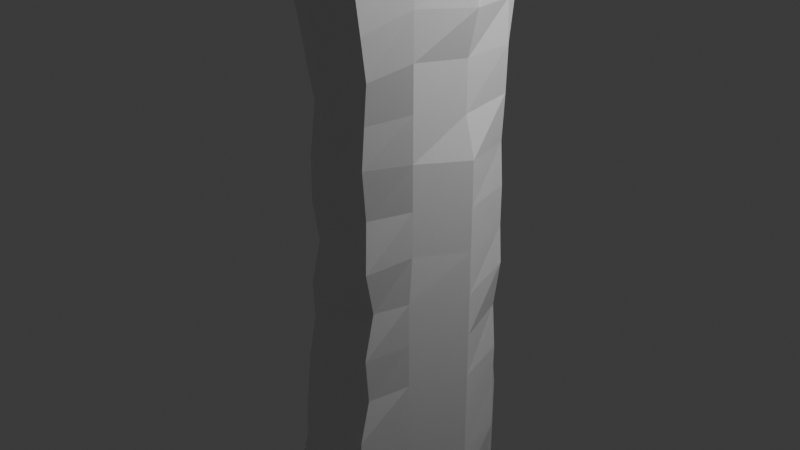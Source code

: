 # Source: caveroquita1.blend  (saved by Blender 4.0.36; exported with 4.5.12 LTS)
import bpy
from mathutils import Matrix  # noqa: F401  (used for matrix-valued properties, if any)

bpy.ops.wm.read_factory_settings(use_empty=True)
scene = bpy.context.scene
scene.name = 'Scene'

# ---- collections
col_collection = bpy.data.collections.new('Collection'); scene.collection.children.link(col_collection)

# ---- materials (node trees are filled in below, after node groups)
mat_material = bpy.data.materials.new('Material')
mat_material.alpha_threshold = 0.0
mat_material.use_transparent_shadow = False
mat_material.roughness = 0.5
mat_material.line_color = (0.0, 0.0, 0.0, 1.0)

# ---- material node trees
mat_material.use_nodes = True; mat_material.node_tree.nodes.clear()
_N = mat_material.node_tree.nodes; _L = mat_material.node_tree.links
n0 = _N.new('ShaderNodeOutputMaterial'); n0.name = 'Material Output'; n0.location = (300, 300)
n1 = _N.new('ShaderNodeBsdfPrincipled'); n1.name = 'Principled BSDF'; n1.location = (10, 300)
n1.inputs[3].default_value = 1.45
_L.new(n1.outputs[0], n0.inputs[0])
n0.is_active_output = True

# ---- world
world_world = bpy.data.worlds.new('World'); scene.world = world_world
world_world.use_nodes = True; world_world.node_tree.nodes.clear()
_N = world_world.node_tree.nodes; _L = world_world.node_tree.links
n0 = _N.new('ShaderNodeOutputWorld'); n0.name = 'World Output'; n0.location = (300, 300)
n1 = _N.new('ShaderNodeBackground'); n1.name = 'Background'; n1.location = (10, 300)
n1.inputs[0].default_value = (0.05088, 0.05088, 0.05088, 1.0)
_L.new(n1.outputs[0], n0.inputs[0])
n0.is_active_output = True
world_world.color = (0.05088, 0.05088, 0.05088)
world_world.use_sun_shadow = False
world_world.sun_shadow_jitter_overblur = 0.0

# ---- cameras
cam_camera = bpy.data.cameras.new('Camera')
cam_camera.clip_end = 100.0
cam_camera.ortho_scale = 7.314

# ---- lights
light_light = bpy.data.lights.new('Light', 'POINT')
light_light.transmission_factor = 0.0
light_light.use_soft_falloff = False
light_light.energy = 1000.0
light_light.shadow_soft_size = 0.1
light_light.shadow_maximum_resolution = 0.006
light_light.use_absolute_resolution = True

# ---- meshes
me_cube = bpy.data.meshes.new('Cube')
me_cube.from_pydata([(1.164, 1.434, 0.9785), (1.723, 1.209, -1.0), (0.9535, -1.402, 1.01), (1.228, -1.299, -1.0), (-1.0, 1.549, 0.9967), (-1.685, 1.229, -1.0), (-1.0, -1.429, 1.01), (-1.628, -1.09, -1.0), (0.5241, 0.4826, -0.01398), (-0.6403, -0.3401, 0.01052), (0.548, -0.4245, 0.0144), (-0.565, 0.347, 0.02779), (-0.7952, -0.515, 0.5263), (0.5134, 0.6449, 0.4983), (0.548, -0.5536, 0.5034), (-0.6656, 0.6748, 0.547), (-1.0, -0.7806, 0.75), (1.0, 0.7905, 0.7467), (1.0, -0.7806, 0.75), (-0.898, 0.8134, 0.7521), (0.5257, 0.464, 0.2339), (0.548, -0.4937, 0.2795), (-0.565, 0.3969, 0.2843), (-0.5248, -0.4081, 0.271), (0.5203, 0.6677, -0.5161), (0.548, -0.4937, -0.4705), (-0.565, 0.5465, -0.4722), (-0.5336, -0.5808, -0.4952), (-0.5336, -0.4411, -0.2229), (0.5239, 0.5341, -0.2633), (0.548, -0.4649, -0.2234), (-0.565, 0.4069, -0.2096), (0.7096, 0.8334, -0.7471), (0.7622, -0.6777, -0.7671), (-1.0, 0.7506, -0.7598), (-0.8375, -0.7633, -0.7622), (-0.7952, -0.4352, 0.3883), (0.5239, 0.5341, 0.3589), (0.548, -0.5336, 0.398), (-0.565, 0.5266, 0.4126), (0.4738, 0.4744, 0.1236), (0.548, -0.4071, 0.145), (-0.565, 0.3071, 0.1658), (-0.6403, -0.37, 0.1388), (-0.5336, -0.3913, -0.09605), (0.5238, 0.4953, -0.1376), (0.548, -0.4187, -0.1148), (-0.565, 0.367, -0.09255), (0.5239, 0.5341, -0.3897), (0.548, -0.4937, -0.3441), (-0.565, 0.4468, -0.336), (-0.5336, -0.501, -0.3591), (-0.7943, -0.6588, -0.6416), (0.5276, 0.6873, -0.6561), (0.548, -0.5602, -0.633), (-0.6777, 0.5888, -0.6192), (1.013, 0.7718, 0.6155), (1.0, -0.7706, 0.5986), (-0.8484, 0.7245, 0.6342), (-1.0, -0.6808, 0.6148), (-0.7952, -0.4652, 0.4475), (0.5151, 0.5814, 0.4358), (0.548, -0.5536, 0.4312), (-0.565, 0.5665, 0.4783), (0.5281, 0.496, 0.2902), (0.548, -0.5399, 0.3307), (-0.565, 0.4667, 0.3468), (-0.7952, -0.4053, 0.3193), (-0.6403, -0.37, 0.1817), (0.4623, 0.4517, 0.1777), (0.548, -0.4475, 0.2151), (-0.565, 0.347, 0.2153), (0.4651, 0.4489, 0.05489), (0.548, -0.3898, 0.07125), (-0.565, 0.347, 0.09029), (-0.6403, -0.3401, 0.07952), (-0.6403, -0.39, -0.04477), (0.518, 0.4337, -0.07356), (0.548, -0.4245, -0.03799), (-0.565, 0.2972, -0.02424), (0.5254, 0.4758, -0.2015), (0.548, -0.4591, -0.1653), (-0.565, 0.357, -0.1478), (-0.5336, -0.4112, -0.1611), (-0.5336, -0.491, -0.2991), (0.5239, 0.5341, -0.3265), (0.548, -0.4937, -0.2809), (-0.565, 0.4368, -0.2826), (0.5273, 0.6549, -0.4656), (0.548, -0.4937, -0.4073), (-0.565, 0.5166, -0.3895), (-0.5336, -0.5708, -0.4255), (-0.5336, -0.6307, -0.574), (0.5188, 0.6413, -0.5743), (0.548, -0.4937, -0.533), (-0.6639, 0.561, -0.5412), (0.5186, 0.7334, -0.7036), (0.548, -0.6184, -0.6927), (-0.8333, 0.6869, -0.707), (-0.8257, -0.7764, -0.6836), (-1.0, -0.9402, 0.875), (1.0, 0.8953, 0.8734), (1.0, -0.8903, 0.875), (-1.004, 0.9562, 0.8295), (-0.9756, -1.134, 0.9375), (0.9896, 1.057, 0.9125), (1.052, -1.021, 0.9302), (-1.002, 1.227, 0.9245), (1.0, 1.0, -0.875), (0.8746, -0.9443, -0.875), (-1.0, 0.8853, -0.8408), (-1.0, -0.9302, -0.8473), (1.242, 1.047, -0.9461), (1.014, -1.102, -0.9423), (-1.0, 1.007, -0.9172), (-1.0, -1.08, -0.9107), (-2.502, 0.02985, -1.0), (2.56, 0.2465, 1.026), (-2.474, -0.06936, 0.9728), (2.407, 0.01988, -1.0), (1.0, -7.435e-05, 0.0), (-0.8709, 0.009218, -0.00803), (1.194, -0.01204, 0.5025), (-1.0, 0.0199, 0.5114), (1.58, 0.0533, 0.7237), (-1.112, 0.0003002, 0.7409), (-1.0, -0.03495, 0.2484), (0.8957, 0.002141, 0.25), (-1.0, -0.01999, -0.513), (1.0, -7.435e-05, -0.5), (-0.9138, -0.0187, -0.2487), (1.0, -7.435e-05, -0.2472), (1.0, -7.435e-05, -0.75), (-1.045, 0.01876, -0.7651), (-1.0, 0.01492, 0.3766), (0.9481, 0.001028, 0.375), (1.0, -7.435e-05, 0.125), (-0.8709, -0.02569, 0.1251), (-0.8709, -0.01572, -0.1251), (1.0, -7.435e-05, -0.1236), (1.0, -7.435e-05, -0.3736), (-1.0, -0.02996, -0.3768), (1.0, -7.435e-05, -0.625), (-1.0, -0.03496, -0.6527), (-1.0, 0.01491, 0.6165), (1.403, -0.06077, 0.6156), (-1.0, 0.01991, 0.4391), (1.0, -7.435e-05, 0.4375), (1.0, -7.435e-05, 0.3125), (-1.0, -3.653e-05, 0.3092), (0.8956, 0.004096, 0.1808), (-0.9466, -0.01194, 0.1803), (-0.8709, 0.009218, 0.05772), (1.0, -7.435e-05, 0.0625), (-0.8709, -0.04066, -0.06169), (1.0, -7.435e-05, -0.0618), (1.0, -7.435e-05, -0.1854), (-0.933, -0.02193, -0.1948), (1.0, -7.435e-05, -0.3104), (-0.9319, -0.02573, -0.3266), (-1.0, -0.02997, -0.4368), (1.0, -7.435e-05, -0.4368), (1.0, -7.435e-05, -0.5625), (-1.0, -0.02997, -0.5869), (-1.042, -0.01035, -0.7081), (1.0, -7.435e-05, -0.6875), (1.934, 0.09579, 0.8285), (-1.337, 0.04687, 0.8105), (2.151, 0.1389, 0.9003), (-1.688, 0.07705, 0.8891), (-1.46, 0.09392, -0.8691), (1.38, -0.02261, -0.8541), (1.811, -0.1348, -0.9795), (-2.14, 0.07297, -0.9619), (0.07606, 1.628, -1.0), (0.03803, -1.773, 1.018), (0.05705, -1.539, -1.0), (0.474, 1.65, 0.9995), (-0.1852, 0.4475, -0.02946), (0.01689, -0.4445, 0.01324), (-0.1031, 0.6495, 0.4703), (-0.001884, -0.5986, 0.506), (0.1205, 0.8849, 0.729), (0.08922, -0.8572, 0.7119), (0.02372, -0.473, 0.2649), (-0.1091, 0.4723, 0.2132), (0.01689, -0.5742, -0.4933), (-0.1031, 0.6146, -0.5379), (0.01689, -0.5043, -0.2307), (-0.1031, 0.5447, -0.2802), (-0.02513, 0.8583, -0.7619), (-0.148, -0.7554, -0.7505), (0.01689, -0.5293, 0.3915), (-0.1077, 0.5645, 0.3399), (-0.1057, 0.4472, 0.09364), (0.01689, -0.4595, 0.1399), (0.01689, -0.4794, -0.1055), (-0.1031, 0.5248, -0.1598), (-0.1031, 0.5647, -0.4066), (0.01689, -0.5343, -0.362), (-0.1031, 0.6445, -0.6726), (0.01689, -0.6191, -0.6232), (-0.07255, -0.6775, 0.6151), (0.004297, 0.8027, 0.6293), (0.01689, -0.5442, 0.4524), (-0.1031, 0.6245, 0.4061), (-0.08628, 0.5274, 0.2951), (0.01689, -0.5143, 0.3257), (-0.112, 0.4403, 0.1453), (0.01689, -0.4595, 0.1926), (0.01689, -0.4445, 0.07899), (-0.1043, 0.4463, 0.02682), (0.01689, -0.4694, -0.04531), (-0.1262, 0.4739, -0.09479), (-0.1031, 0.5198, -0.2184), (0.01689, -0.4894, -0.1689), (-0.1031, 0.5597, -0.3483), (0.01689, -0.5293, -0.3004), (0.01689, -0.5692, -0.4268), (-0.1031, 0.5996, -0.4649), (-0.1031, 0.6295, -0.6036), (0.01689, -0.5991, -0.5639), (-0.07283, -0.6893, -0.6781), (-0.07322, 0.7297, -0.7017), (0.1053, 1.007, 0.8343), (-0.04407, -0.9705, 0.8523), (0.04927, 1.235, 0.9014), (0.0, -1.025, 0.9375), (-0.1341, -0.971, -0.845), (-0.1289, 1.002, -0.8669), (-0.07255, 1.137, -0.949), (-0.07434, -1.193, -0.9264), (0.0, -7.435e-05, -1.0), (-0.1619, 0.02856, 0.988), (-2.331, -0.5699, -1.0), (2.384, -0.867, 1.018), (0.8444, -0.3068, 0.005246), (1.0, -0.2606, 0.4902), (1.232, -0.3607, 0.7368), (0.8585, -0.299, 0.25), (0.7946, -0.3128, -0.5), (0.8302, -0.3076, -0.2418), (1.0, -0.4402, -0.7565), (0.8294, -0.2968, 0.3818), (0.7965, -0.3156, 0.1198), (0.7904, -0.31, -0.1183), (0.8067, -0.3079, -0.3664), (0.8577, -0.3715, -0.6219), (1.0, -0.3504, 0.6148), (0.8595, -0.2651, 0.4443), (0.8329, -0.3013, 0.3062), (0.8277, -0.3118, 0.1858), (0.8359, -0.3113, 0.06076), (0.884, -0.2994, -0.04773), (0.8316, -0.3095, -0.1836), (0.841, -0.3121, -0.314), (0.817, -0.3104, -0.435), (0.805, -0.3153, -0.568), (1.0, -0.4103, -0.6973), (1.38, -0.3979, 0.8577), (1.554, -0.402, 0.9189), (1.0, -0.5599, -0.8425), (1.429, -0.8573, -0.9725), (-2.132, -0.8554, 0.9929), (2.141, -0.7694, -1.0), (-1.0, -0.1708, -0.00488), (-1.0, -0.2906, 0.5138), (-1.056, -0.3901, 0.7454), (-1.0, -0.2631, 0.2492), (-1.0, -0.3155, -0.5146), (-1.0, -0.2457, -0.2448), (-1.132, -0.3637, -0.7546), (-1.0, -0.2531, 0.3774), (-1.0, -0.2033, 0.1258), (-1.0, -0.2182, -0.1203), (-1.0, -0.2806, -0.3785), (-1.0, -0.3679, -0.6518), (-1.0, -0.3329, 0.6156), (-1.0, -0.2656, 0.4383), (-1.0, -0.2457, 0.3092), (-1.0, -0.1933, 0.1704), (-1.0, -0.1708, 0.0625), (-1.0, -0.2207, -0.05936), (-1.0, -0.2357, -0.183), (-1.0, -0.2756, -0.3202), (-1.0, -0.3155, -0.4417), (-1.0, -0.3454, -0.591), (-1.0, -0.3828, -0.7046), (-1.102, -0.4523, 0.8553), (-1.343, -0.5189, 0.9031), (-1.351, -0.3899, -0.8617), (-1.905, -0.389, -0.9458), (0.0, -0.5, -1.0), (-0.06195, -0.8722, 1.003), (-2.208, 0.9525, 0.9863), (2.331, 0.7892, -1.0), (-0.7875, 0.1833, -0.003071), (-1.0, 0.3304, 0.5089), (-1.06, 0.3965, 0.7454), (-0.8583, 0.1893, 0.2497), (-1.0, 0.2755, -0.5114), (-0.8583, 0.2018, -0.2442), (-1.0, 0.3728, -0.7598), (-0.8583, 0.2791, 0.3779), (-0.7875, 0.1459, 0.1325), (-0.7875, 0.1808, -0.1218), (-0.8583, 0.2167, -0.3731), (-1.0, 0.298, -0.6535), (-1.0, 0.3628, 0.6173), (-1.0, 0.3055, 0.4399), (-0.8583, 0.2417, 0.3114), (-0.7875, 0.1758, 0.1804), (-0.7875, 0.1833, 0.06106), (-0.7875, 0.1334, -0.05592), (-0.8583, 0.1719, -0.1824), (-0.8583, 0.2118, -0.318), (-1.0, 0.2556, -0.4319), (-1.0, 0.2855, -0.5828), (-1.0, 0.3129, -0.7062), (-1.168, 0.5267, 0.8221), (-1.116, 0.7055, 0.8956), (-1.406, 0.3944, -0.859), (-1.981, 0.5196, -0.9143), (-2.35, 0.6596, -1.0), (2.242, 0.97, 1.002), (0.7445, 0.2775, 0.004286), (0.8261, 0.2911, 0.5106), (1.232, 0.4249, 0.7352), (0.7445, 0.2775, 0.2543), (0.7445, 0.2975, -0.499), (0.7445, 0.2975, -0.2462), (1.0, 0.4301, -0.7533), (0.7445, 0.2775, 0.3793), (0.7445, 0.2775, 0.1293), (0.7445, 0.2975, -0.1226), (0.7445, 0.2975, -0.3726), (1.0, 0.3503, -0.6315), (1.0, 0.3902, 0.6181), (0.7445, 0.2775, 0.4418), (0.7445, 0.2775, 0.3168), (0.7445, 0.2775, 0.1918), (0.7445, 0.2775, 0.06679), (0.7445, 0.2975, -0.06076), (0.7445, 0.2975, -0.1844), (0.7445, 0.2975, -0.3094), (0.7445, 0.2975, -0.4358), (0.7445, 0.2975, -0.5615), (1.0, 0.4002, -0.6908), (1.528, 0.503, 0.8569), (1.805, 0.5582, 0.9185), (1.243, 0.5684, -0.8343), (1.676, 0.5385, -0.9574), (0.156, 0.8392, 0.9937), (0.0, 0.5, -1.0)], [], [(293, 263, 6, 175), (227, 175, 6, 104), (320, 294, 4, 107), (292, 264, 3, 176), (260, 235, 2, 106), (226, 177, 0, 105), (213, 178, 8, 77), (253, 236, 10, 78), (313, 296, 11, 79), (212, 179, 9, 76), (205, 180, 13, 61), (249, 237, 14, 62), (309, 297, 15, 63), (204, 181, 12, 60), (203, 182, 17, 56), (248, 238, 18, 57), (308, 298, 19, 58), (202, 183, 16, 59), (209, 184, 23, 68), (311, 299, 22, 71), (251, 239, 21, 70), (208, 185, 20, 69), (221, 186, 27, 92), (317, 300, 26, 95), (257, 240, 25, 94), (220, 187, 24, 93), (217, 188, 28, 84), (315, 301, 31, 87), (255, 241, 30, 86), (216, 189, 29, 85), (229, 190, 32, 108), (261, 242, 33, 109), (321, 302, 34, 110), (228, 191, 35, 111), (207, 192, 36, 67), (310, 303, 39, 66), (250, 243, 38, 65), (206, 193, 37, 64), (211, 194, 40, 72), (252, 244, 41, 73), (312, 304, 42, 74), (210, 195, 43, 75), (215, 196, 44, 83), (314, 305, 47, 82), (254, 245, 46, 81), (214, 197, 45, 80), (219, 198, 48, 88), (256, 246, 49, 89), (316, 306, 50, 90), (218, 199, 51, 91), (223, 200, 53, 96), (258, 247, 54, 97), (318, 307, 55, 98), (222, 201, 52, 99), (181, 202, 59, 12), (297, 308, 58, 15), (237, 248, 57, 14), (180, 203, 56, 13), (192, 204, 60, 36), (303, 309, 63, 39), (243, 249, 62, 38), (193, 205, 61, 37), (185, 206, 64, 20), (239, 250, 65, 21), (299, 310, 66, 22), (184, 207, 67, 23), (194, 208, 69, 40), (244, 251, 70, 41), (304, 311, 71, 42), (195, 209, 68, 43), (179, 210, 75, 9), (296, 312, 74, 11), (236, 252, 73, 10), (178, 211, 72, 8), (196, 212, 76, 44), (305, 313, 79, 47), (245, 253, 78, 46), (197, 213, 77, 45), (189, 214, 80, 29), (241, 254, 81, 30), (301, 314, 82, 31), (188, 215, 83, 28), (198, 216, 85, 48), (246, 255, 86, 49), (306, 315, 87, 50), (199, 217, 84, 51), (186, 218, 91, 27), (300, 316, 90, 26), (240, 256, 89, 25), (187, 219, 88, 24), (200, 220, 93, 53), (247, 257, 94, 54), (307, 317, 95, 55), (201, 221, 92, 52), (191, 222, 99, 35), (302, 318, 98, 34), (242, 258, 97, 33), (190, 223, 96, 32), (182, 224, 101, 17), (238, 259, 102, 18), (298, 319, 103, 19), (183, 225, 100, 16), (224, 226, 105, 101), (259, 260, 106, 102), (319, 320, 107, 103), (225, 227, 104, 100), (231, 228, 111, 115), (322, 321, 110, 114), (262, 261, 109, 113), (230, 229, 108, 112), (174, 230, 112, 1), (264, 262, 113, 3), (323, 322, 114, 5), (176, 231, 115, 7), (234, 291, 173, 116), (295, 351, 172, 119), (351, 350, 171, 172), (291, 290, 170, 173), (288, 289, 169, 167), (348, 349, 168, 166), (267, 288, 167, 125), (327, 348, 166, 124), (331, 347, 165, 132), (271, 287, 164, 133), (276, 286, 163, 143), (336, 346, 162, 142), (329, 345, 161, 129), (269, 285, 160, 128), (275, 284, 159, 141), (335, 344, 158, 140), (270, 283, 157, 130), (330, 343, 156, 131), (334, 342, 155, 139), (274, 282, 154, 138), (325, 341, 153, 120), (265, 281, 152, 121), (273, 280, 151, 137), (333, 340, 150, 136), (268, 279, 149, 126), (328, 339, 148, 127), (332, 338, 147, 135), (272, 278, 146, 134), (326, 337, 145, 122), (266, 277, 144, 123), (287, 276, 143, 164), (347, 336, 142, 165), (285, 275, 141, 160), (345, 335, 140, 161), (343, 334, 139, 156), (283, 274, 138, 157), (281, 273, 137, 152), (341, 333, 136, 153), (339, 332, 135, 148), (279, 272, 134, 149), (290, 271, 133, 170), (350, 331, 132, 171), (344, 330, 131, 158), (284, 270, 130, 159), (346, 329, 129, 162), (286, 269, 128, 163), (340, 328, 127, 150), (280, 268, 126, 151), (277, 267, 125, 144), (337, 327, 124, 145), (278, 266, 123, 146), (338, 326, 122, 147), (282, 265, 121, 154), (342, 325, 120, 155), (349, 324, 117, 168), (353, 295, 119, 232), (289, 263, 118, 169), (352, 294, 118, 233), (324, 352, 233, 117), (323, 353, 232, 116), (3, 113, 231, 176), (5, 114, 230, 174), (114, 110, 229, 230), (113, 109, 228, 231), (102, 106, 227, 225), (103, 107, 226, 224), (18, 102, 225, 183), (19, 103, 224, 182), (34, 98, 223, 190), (33, 97, 222, 191), (54, 94, 221, 201), (55, 95, 220, 200), (26, 90, 219, 187), (25, 89, 218, 186), (49, 86, 217, 199), (50, 87, 216, 198), (30, 81, 215, 188), (31, 82, 214, 189), (47, 79, 213, 197), (46, 78, 212, 196), (11, 74, 211, 178), (10, 73, 210, 179), (41, 70, 209, 195), (42, 71, 208, 194), (21, 65, 207, 184), (22, 66, 206, 185), (39, 63, 205, 193), (38, 62, 204, 192), (15, 58, 203, 180), (14, 57, 202, 181), (97, 54, 201, 222), (98, 55, 200, 223), (89, 49, 199, 218), (90, 50, 198, 219), (82, 47, 197, 214), (81, 46, 196, 215), (73, 41, 195, 210), (74, 42, 194, 211), (66, 39, 193, 206), (65, 38, 192, 207), (109, 33, 191, 228), (110, 34, 190, 229), (87, 31, 189, 216), (86, 30, 188, 217), (95, 26, 187, 220), (94, 25, 186, 221), (71, 22, 185, 208), (70, 21, 184, 209), (57, 18, 183, 202), (58, 19, 182, 203), (62, 14, 181, 204), (63, 15, 180, 205), (78, 10, 179, 212), (79, 11, 178, 213), (107, 4, 177, 226), (234, 292, 176, 7), (106, 2, 175, 227), (235, 293, 175, 2), (117, 233, 293, 235), (116, 232, 292, 234), (104, 6, 263, 289), (76, 9, 265, 282), (60, 12, 266, 278), (59, 16, 267, 277), (68, 23, 268, 280), (92, 27, 269, 286), (84, 28, 270, 284), (111, 35, 271, 290), (67, 36, 272, 279), (75, 43, 273, 281), (83, 44, 274, 283), (91, 51, 275, 285), (99, 52, 276, 287), (12, 59, 277, 266), (36, 60, 278, 272), (23, 67, 279, 268), (43, 68, 280, 273), (9, 75, 281, 265), (44, 76, 282, 274), (28, 83, 283, 270), (51, 84, 284, 275), (27, 91, 285, 269), (52, 92, 286, 276), (35, 99, 287, 271), (16, 100, 288, 267), (100, 104, 289, 288), (115, 111, 290, 291), (7, 115, 291, 234), (119, 172, 262, 264), (172, 171, 261, 262), (166, 168, 260, 259), (124, 166, 259, 238), (132, 165, 258, 242), (142, 162, 257, 247), (129, 161, 256, 240), (140, 158, 255, 246), (131, 156, 254, 241), (139, 155, 253, 245), (120, 153, 252, 236), (136, 150, 251, 244), (127, 148, 250, 239), (135, 147, 249, 243), (122, 145, 248, 237), (165, 142, 247, 258), (161, 140, 246, 256), (156, 139, 245, 254), (153, 136, 244, 252), (148, 135, 243, 250), (171, 132, 242, 261), (158, 131, 241, 255), (162, 129, 240, 257), (150, 127, 239, 251), (145, 124, 238, 248), (147, 122, 237, 249), (155, 120, 236, 253), (168, 117, 235, 260), (232, 119, 264, 292), (233, 118, 263, 293), (5, 174, 353, 323), (0, 177, 352, 324), (177, 4, 294, 352), (174, 1, 295, 353), (105, 0, 324, 349), (77, 8, 325, 342), (61, 13, 326, 338), (56, 17, 327, 337), (69, 20, 328, 340), (93, 24, 329, 346), (85, 29, 330, 344), (108, 32, 331, 350), (64, 37, 332, 339), (72, 40, 333, 341), (80, 45, 334, 343), (88, 48, 335, 345), (96, 53, 336, 347), (13, 56, 337, 326), (37, 61, 338, 332), (20, 64, 339, 328), (40, 69, 340, 333), (8, 72, 341, 325), (45, 77, 342, 334), (29, 80, 343, 330), (48, 85, 344, 335), (24, 88, 345, 329), (53, 93, 346, 336), (32, 96, 347, 331), (17, 101, 348, 327), (101, 105, 349, 348), (112, 108, 350, 351), (1, 112, 351, 295), (116, 173, 322, 323), (173, 170, 321, 322), (167, 169, 320, 319), (125, 167, 319, 298), (133, 164, 318, 302), (143, 163, 317, 307), (128, 160, 316, 300), (141, 159, 315, 306), (130, 157, 314, 301), (138, 154, 313, 305), (121, 152, 312, 296), (137, 151, 311, 304), (126, 149, 310, 299), (134, 146, 309, 303), (123, 144, 308, 297), (164, 143, 307, 318), (160, 141, 306, 316), (157, 138, 305, 314), (152, 137, 304, 312), (149, 134, 303, 310), (170, 133, 302, 321), (159, 130, 301, 315), (163, 128, 300, 317), (151, 126, 299, 311), (144, 125, 298, 308), (146, 123, 297, 309), (154, 121, 296, 313), (169, 118, 294, 320)])
_uv = me_cube.uv_layers.new(name='UVMap')
_uv.uv.foreach_set('vector', [0.75, 0.6875, 0.875, 0.6875, 0.875, 0.75, 0.75, 0.75, 0.6172, 0.875, 0.625, 0.875, 0.625, 1.0, 0.6172, 1.0, 0.6172, 0.1875, 0.625, 0.1875, 0.625, 0.25, 0.6172, 0.25, 0.25, 0.6875, 0.375, 0.6875, 0.375, 0.75, 0.25, 0.75, 0.6172, 0.6875, 0.625, 0.6875, 0.625, 0.75, 0.6172, 0.75, 0.6172, 0.375, 0.625, 0.375, 0.625, 0.5, 0.6172, 0.5, 0.4923, 0.375, 0.5, 0.375, 0.5, 0.5, 0.4923, 0.5197, 0.4923, 0.6875, 0.5, 0.6875, 0.5, 0.75, 0.4923, 0.75, 0.4923, 0.1875, 0.5, 0.1875, 0.5, 0.25, 0.4923, 0.25, 0.4923, 0.875, 0.5, 0.875, 0.5, 1.0, 0.4923, 1.0, 0.5547, 0.375, 0.5625, 0.375, 0.5625, 0.5, 0.5547, 0.5, 0.5547, 0.6875, 0.5625, 0.6875, 0.5625, 0.75, 0.5547, 0.75, 0.5547, 0.1875, 0.5625, 0.1875, 0.5625, 0.25, 0.5547, 0.25, 0.5547, 0.875, 0.5625, 0.875, 0.5625, 1.0, 0.5547, 1.0, 0.5785, 0.375, 0.5938, 0.375, 0.5938, 0.5, 0.5785, 0.5, 0.5785, 0.6875, 0.5938, 0.6875, 0.5938, 0.75, 0.5785, 0.75, 0.5785, 0.1875, 0.5938, 0.1875, 0.5938, 0.25, 0.5785, 0.25, 0.5785, 0.875, 0.5938, 0.875, 0.5938, 1.0, 0.5785, 1.0, 0.5234, 0.875, 0.5312, 0.875, 0.5312, 1.0, 0.5234, 1.0, 0.5234, 0.1875, 0.5312, 0.1875, 0.5312, 0.25, 0.5234, 0.25, 0.5234, 0.6875, 0.5312, 0.6875, 0.5312, 0.75, 0.5234, 0.75, 0.5234, 0.375, 0.5312, 0.375, 0.5312, 0.5, 0.5234, 0.5, 0.4297, 0.875, 0.4375, 0.875, 0.4375, 1.0, 0.4297, 1.0, 0.4297, 0.1875, 0.4375, 0.1875, 0.4375, 0.25, 0.4297, 0.25, 0.4297, 0.6875, 0.4375, 0.6875, 0.4375, 0.75, 0.4297, 0.75, 0.4297, 0.375, 0.4375, 0.375, 0.4375, 0.5, 0.4297, 0.5, 0.4612, 0.875, 0.4691, 0.875, 0.4691, 1.0, 0.4612, 1.0, 0.4612, 0.1875, 0.4691, 0.1875, 0.4691, 0.25, 0.4612, 0.25, 0.4612, 0.6875, 0.4691, 0.6875, 0.4691, 0.75, 0.4612, 0.75, 0.4612, 0.375, 0.4691, 0.375, 0.4691, 0.5, 0.4612, 0.5, 0.3906, 0.375, 0.4063, 0.375, 0.4062, 0.5, 0.3906, 0.5, 0.3906, 0.6875, 0.4062, 0.6875, 0.4062, 0.75, 0.3906, 0.75, 0.3906, 0.1875, 0.4062, 0.1875, 0.4062, 0.25, 0.3906, 0.25, 0.3906, 0.875, 0.4062, 0.875, 0.4062, 1.0, 0.3906, 1.0, 0.5391, 0.875, 0.5469, 0.875, 0.5469, 1.0, 0.5391, 1.0, 0.5391, 0.1875, 0.5469, 0.1875, 0.5469, 0.25, 0.5391, 0.25, 0.5391, 0.6875, 0.5469, 0.6875, 0.5469, 0.75, 0.5391, 0.75, 0.5391, 0.375, 0.5469, 0.375, 0.5469, 0.5, 0.5391, 0.5, 0.5078, 0.375, 0.5156, 0.375, 0.5156, 0.5, 0.5078, 0.5, 0.5078, 0.6875, 0.5156, 0.6875, 0.5156, 0.75, 0.5078, 0.75, 0.5078, 0.1875, 0.5156, 0.1875, 0.5156, 0.25, 0.5078, 0.25, 0.5078, 0.875, 0.5156, 0.875, 0.5156, 1.0, 0.5078, 1.0, 0.4768, 0.875, 0.4846, 0.875, 0.4846, 1.0, 0.4768, 1.0, 0.4768, 0.1875, 0.4846, 0.1875, 0.4846, 0.25, 0.4768, 0.25, 0.4768, 0.6875, 0.4846, 0.6875, 0.4846, 0.75, 0.4768, 0.75, 0.4768, 0.375, 0.4846, 0.375, 0.4846, 0.5, 0.4768, 0.5, 0.4454, 0.375, 0.4533, 0.375, 0.4533, 0.5, 0.4454, 0.5, 0.4454, 0.6875, 0.4533, 0.6875, 0.4533, 0.75, 0.4454, 0.75, 0.4454, 0.1875, 0.4533, 0.1875, 0.4533, 0.25, 0.4454, 0.25, 0.4454, 0.875, 0.4533, 0.875, 0.4533, 1.0, 0.4454, 1.0, 0.4141, 0.375, 0.4219, 0.375, 0.4219, 0.5, 0.4141, 0.5, 0.4141, 0.6875, 0.4219, 0.6875, 0.4219, 0.75, 0.4141, 0.75, 0.4141, 0.1875, 0.4219, 0.1875, 0.4219, 0.25, 0.4141, 0.25, 0.4141, 0.875, 0.4219, 0.875, 0.4219, 1.0, 0.4141, 1.0, 0.5625, 0.875, 0.5785, 0.875, 0.5785, 1.0, 0.5625, 1.0, 0.5625, 0.1875, 0.5785, 0.1875, 0.5785, 0.25, 0.5625, 0.25, 0.5625, 0.6875, 0.5785, 0.6875, 0.5785, 0.75, 0.5625, 0.75, 0.5625, 0.375, 0.5785, 0.375, 0.5785, 0.5, 0.5625, 0.5, 0.5469, 0.875, 0.5547, 0.875, 0.5547, 1.0, 0.5469, 1.0, 0.5469, 0.1875, 0.5547, 0.1875, 0.5547, 0.25, 0.5469, 0.25, 0.5469, 0.6875, 0.5547, 0.6875, 0.5547, 0.75, 0.5469, 0.75, 0.5469, 0.375, 0.5547, 0.375, 0.5547, 0.5, 0.5469, 0.5, 0.5312, 0.375, 0.5391, 0.375, 0.5391, 0.5, 0.5312, 0.5, 0.5312, 0.6875, 0.5391, 0.6875, 0.5391, 0.75, 0.5312, 0.75, 0.5312, 0.1875, 0.5391, 0.1875, 0.5391, 0.25, 0.5312, 0.25, 0.5312, 0.875, 0.5391, 0.875, 0.5391, 1.0, 0.5312, 1.0, 0.5156, 0.375, 0.5234, 0.375, 0.5234, 0.5, 0.5156, 0.5, 0.5156, 0.6875, 0.5234, 0.6875, 0.5234, 0.75, 0.5156, 0.75, 0.5156, 0.1875, 0.5234, 0.1875, 0.5234, 0.25, 0.5156, 0.25, 0.5156, 0.875, 0.5234, 0.875, 0.5234, 1.0, 0.5156, 1.0, 0.5, 0.875, 0.5078, 0.875, 0.5078, 1.0, 0.5, 1.0, 0.5, 0.1875, 0.5078, 0.1875, 0.5078, 0.25, 0.5, 0.25, 0.5, 0.6875, 0.5078, 0.6875, 0.5078, 0.75, 0.5, 0.75, 0.5, 0.375, 0.5078, 0.375, 0.5078, 0.5, 0.5, 0.5, 0.4846, 0.875, 0.4923, 0.875, 0.4923, 1.0, 0.4846, 1.0, 0.4846, 0.1875, 0.4923, 0.1875, 0.4923, 0.25, 0.4846, 0.25, 0.4846, 0.6875, 0.4923, 0.6875, 0.4923, 0.75, 0.4846, 0.75, 0.4846, 0.375, 0.4923, 0.375, 0.4923, 0.5197, 0.4846, 0.5, 0.4691, 0.375, 0.4768, 0.375, 0.4768, 0.5, 0.4691, 0.5, 0.4691, 0.6875, 0.4768, 0.6875, 0.4768, 0.75, 0.4691, 0.75, 0.4691, 0.1875, 0.4768, 0.1875, 0.4768, 0.25, 0.4691, 0.25, 0.4691, 0.875, 0.4768, 0.875, 0.4768, 1.0, 0.4691, 1.0, 0.4533, 0.375, 0.4612, 0.375, 0.4612, 0.5, 0.4533, 0.5, 0.4533, 0.6875, 0.4612, 0.6875, 0.4612, 0.75, 0.4533, 0.75, 0.4533, 0.1875, 0.4612, 0.1875, 0.4612, 0.25, 0.4533, 0.25, 0.4533, 0.875, 0.4612, 0.875, 0.4612, 1.0, 0.4533, 1.0, 0.4375, 0.875, 0.4454, 0.875, 0.4454, 1.0, 0.4375, 1.0, 0.4375, 0.1875, 0.4454, 0.1875, 0.4454, 0.25, 0.4375, 0.25, 0.4375, 0.6875, 0.4454, 0.6875, 0.4454, 0.75, 0.4375, 0.75, 0.4375, 0.375, 0.4454, 0.375, 0.4454, 0.5, 0.4375, 0.5, 0.4219, 0.375, 0.4297, 0.375, 0.4297, 0.5, 0.4219, 0.5, 0.4219, 0.6875, 0.4297, 0.6875, 0.4297, 0.75, 0.4219, 0.75, 0.4219, 0.1875, 0.4297, 0.1875, 0.4297, 0.25, 0.4219, 0.25, 0.4219, 0.875, 0.4297, 0.875, 0.4297, 1.0, 0.4219, 1.0, 0.4062, 0.875, 0.4141, 0.875, 0.4141, 1.0, 0.4062, 1.0, 0.4062, 0.1875, 0.4141, 0.1875, 0.4141, 0.25, 0.4062, 0.25, 0.4062, 0.6875, 0.4141, 0.6875, 0.4141, 0.75, 0.4062, 0.75, 0.4063, 0.375, 0.4141, 0.375, 0.4141, 0.5, 0.4062, 0.5, 0.5938, 0.375, 0.6094, 0.375, 0.6094, 0.5, 0.5938, 0.5, 0.5938, 0.6875, 0.6094, 0.6875, 0.6094, 0.75, 0.5938, 0.75, 0.5938, 0.1875, 0.6094, 0.1875, 0.6094, 0.25, 0.5938, 0.25, 0.5938, 0.875, 0.6094, 0.875, 0.6094, 1.0, 0.5938, 1.0, 0.6094, 0.375, 0.6172, 0.375, 0.6172, 0.5, 0.6094, 0.5, 0.6094, 0.6875, 0.6172, 0.6875, 0.6172, 0.75, 0.6094, 0.75, 0.6094, 0.1875, 0.6172, 0.1875, 0.6172, 0.25, 0.6094, 0.25, 0.6094, 0.875, 0.6172, 0.875, 0.6172, 1.0, 0.6094, 1.0, 0.3828, 0.875, 0.3906, 0.875, 0.3906, 1.0, 0.3828, 1.0, 0.3828, 0.1875, 0.3906, 0.1875, 0.3906, 0.25, 0.3828, 0.25, 0.3828, 0.6875, 0.3906, 0.6875, 0.3906, 0.75, 0.3828, 0.75, 0.3828, 0.375, 0.3906, 0.375, 0.3906, 0.5, 0.3828, 0.5, 0.375, 0.375, 0.3828, 0.375, 0.3828, 0.5, 0.375, 0.5, 0.375, 0.6875, 0.3828, 0.6875, 0.3828, 0.75, 0.375, 0.75, 0.375, 0.1875, 0.3828, 0.1875, 0.3828, 0.25, 0.375, 0.25, 0.375, 0.875, 0.3828, 0.875, 0.3828, 1.0, 0.375, 1.0, 0.375, 0.0625, 0.3828, 0.0625, 0.3828, 0.125, 0.375, 0.125, 0.375, 0.5625, 0.3828, 0.5625, 0.3828, 0.625, 0.375, 0.625, 0.3828, 0.5625, 0.3906, 0.5625, 0.3906, 0.625, 0.3828, 0.625, 0.3828, 0.0625, 0.3906, 0.0625, 0.3906, 0.125, 0.3828, 0.125, 0.6094, 0.0625, 0.6172, 0.0625, 0.6172, 0.125, 0.6094, 0.125, 0.6094, 0.5625, 0.6172, 0.5625, 0.6172, 0.625, 0.6094, 0.625, 0.5938, 0.0625, 0.6094, 0.0625, 0.6094, 0.125, 0.5938, 0.125, 0.5938, 0.5625, 0.6094, 0.5625, 0.6094, 0.625, 0.5938, 0.625, 0.4062, 0.5625, 0.4141, 0.5625, 0.4141, 0.625, 0.4062, 0.625, 0.4062, 0.0625, 0.4141, 0.0625, 0.4141, 0.125, 0.4062, 0.125, 0.4219, 0.0625, 0.4297, 0.0625, 0.4297, 0.125, 0.4219, 0.125, 0.4219, 0.5625, 0.4297, 0.5625, 0.4297, 0.625, 0.4219, 0.625, 0.4375, 0.5625, 0.4454, 0.5625, 0.4454, 0.625, 0.4375, 0.625, 0.4375, 0.0625, 0.4454, 0.0625, 0.4454, 0.125, 0.4375, 0.125, 0.4533, 0.0625, 0.4612, 0.0625, 0.4612, 0.125, 0.4533, 0.125, 0.4533, 0.5625, 0.4612, 0.5625, 0.4612, 0.625, 0.4533, 0.625, 0.4691, 0.0625, 0.4768, 0.0625, 0.4768, 0.125, 0.4691, 0.125, 0.4691, 0.5625, 0.4768, 0.5625, 0.4768, 0.625, 0.4691, 0.625, 0.4846, 0.5625, 0.4923, 0.5625, 0.4923, 0.625, 0.4846, 0.625, 0.4846, 0.0625, 0.4923, 0.0625, 0.4923, 0.125, 0.4846, 0.125, 0.5, 0.5625, 0.5078, 0.5625, 0.5078, 0.625, 0.5, 0.625, 0.5, 0.0625, 0.5078, 0.0625, 0.5078, 0.125, 0.5, 0.125, 0.5156, 0.0625, 0.5234, 0.0625, 0.5234, 0.125, 0.5156, 0.125, 0.5156, 0.5625, 0.5234, 0.5625, 0.5234, 0.625, 0.5156, 0.625, 0.5312, 0.0625, 0.5391, 0.0625, 0.5391, 0.125, 0.5312, 0.125, 0.5312, 0.5625, 0.5391, 0.5625, 0.5391, 0.625, 0.5312, 0.625, 0.5469, 0.5625, 0.5547, 0.5625, 0.5547, 0.625, 0.5469, 0.625, 0.5469, 0.0625, 0.5547, 0.0625, 0.5547, 0.125, 0.5469, 0.125, 0.5625, 0.5625, 0.5785, 0.5625, 0.5785, 0.625, 0.5625, 0.625, 0.5625, 0.0625, 0.5785, 0.0625, 0.5785, 0.125, 0.5625, 0.125, 0.4141, 0.0625, 0.4219, 0.0625, 0.4219, 0.125, 0.4141, 0.125, 0.4141, 0.5625, 0.4219, 0.5625, 0.4219, 0.625, 0.4141, 0.625, 0.4454, 0.0625, 0.4533, 0.0625, 0.4533, 0.125, 0.4454, 0.125, 0.4454, 0.5625, 0.4533, 0.5625, 0.4533, 0.625, 0.4454, 0.625, 0.4768, 0.5625, 0.4846, 0.5625, 0.4846, 0.625, 0.4768, 0.625, 0.4768, 0.0625, 0.4846, 0.0625, 0.4846, 0.125, 0.4768, 0.125, 0.5078, 0.0625, 0.5156, 0.0625, 0.5156, 0.125, 0.5078, 0.125, 0.5078, 0.5625, 0.5156, 0.5625, 0.5156, 0.625, 0.5078, 0.625, 0.5391, 0.5625, 0.5469, 0.5625, 0.5469, 0.625, 0.5391, 0.625, 0.5391, 0.0625, 0.5469, 0.0625, 0.5469, 0.125, 0.5391, 0.125, 0.3906, 0.0625, 0.4062, 0.0625, 0.4062, 0.125, 0.3906, 0.125, 0.3906, 0.5625, 0.4062, 0.5625, 0.4062, 0.625, 0.3906, 0.625, 0.4612, 0.5625, 0.4691, 0.5625, 0.4691, 0.625, 0.4612, 0.625, 0.4612, 0.0625, 0.4691, 0.0625, 0.4691, 0.125, 0.4612, 0.125, 0.4297, 0.5625, 0.4375, 0.5625, 0.4375, 0.625, 0.4297, 0.625, 0.4297, 0.0625, 0.4375, 0.0625, 0.4375, 0.125, 0.4297, 0.125, 0.5234, 0.5625, 0.5312, 0.5625, 0.5312, 0.625, 0.5234, 0.625, 0.5234, 0.0625, 0.5312, 0.0625, 0.5312, 0.125, 0.5234, 0.125, 0.5785, 0.0625, 0.5938, 0.0625, 0.5938, 0.125, 0.5785, 0.125, 0.5785, 0.5625, 0.5938, 0.5625, 0.5938, 0.625, 0.5785, 0.625, 0.5547, 0.0625, 0.5625, 0.0625, 0.5625, 0.125, 0.5547, 0.125, 0.5547, 0.5625, 0.5625, 0.5625, 0.5625, 0.625, 0.5547, 0.625, 0.4923, 0.0625, 0.5, 0.0625, 0.5, 0.125, 0.4923, 0.125, 0.4923, 0.5625, 0.5, 0.5625, 0.5, 0.625, 0.4923, 0.625, 0.6172, 0.5625, 0.625, 0.5625, 0.625, 0.625, 0.6172, 0.625, 0.25, 0.5625, 0.375, 0.5625, 0.375, 0.625, 0.25, 0.625, 0.6172, 0.0625, 0.625, 0.06249, 0.625, 0.125, 0.6172, 0.125, 0.75, 0.5625, 0.875, 0.5625, 0.875, 0.625, 0.75, 0.625, 0.625, 0.5625, 0.75, 0.5625, 0.75, 0.625, 0.625, 0.625, 0.125, 0.5625, 0.25, 0.5625, 0.25, 0.625, 0.125, 0.625, 0.375, 0.75, 0.3828, 0.75, 0.3828, 0.875, 0.375, 0.875, 0.375, 0.25, 0.3828, 0.25, 0.3828, 0.375, 0.375, 0.375, 0.3828, 0.25, 0.3906, 0.25, 0.3906, 0.375, 0.3828, 0.375, 0.3828, 0.75, 0.3906, 0.75, 0.3906, 0.875, 0.3828, 0.875, 0.6094, 0.75, 0.6172, 0.75, 0.6172, 0.875, 0.6094, 0.875, 0.6094, 0.25, 0.6172, 0.25, 0.6172, 0.375, 0.6094, 0.375, 0.5938, 0.75, 0.6094, 0.75, 0.6094, 0.875, 0.5938, 0.875, 0.5938, 0.25, 0.6094, 0.25, 0.6094, 0.375, 0.5938, 0.375, 0.4062, 0.25, 0.4141, 0.25, 0.4141, 0.375, 0.4063, 0.375, 0.4062, 0.75, 0.4141, 0.75, 0.4141, 0.875, 0.4062, 0.875, 0.4219, 0.75, 0.4297, 0.75, 0.4297, 0.875, 0.4219, 0.875, 0.4219, 0.25, 0.4297, 0.25, 0.4297, 0.375, 0.4219, 0.375, 0.4375, 0.25, 0.4454, 0.25, 0.4454, 0.375, 0.4375, 0.375, 0.4375, 0.75, 0.4454, 0.75, 0.4454, 0.875, 0.4375, 0.875, 0.4533, 0.75, 0.4612, 0.75, 0.4612, 0.875, 0.4533, 0.875, 0.4533, 0.25, 0.4612, 0.25, 0.4612, 0.375, 0.4533, 0.375, 0.4691, 0.75, 0.4768, 0.75, 0.4768, 0.875, 0.4691, 0.875, 0.4691, 0.25, 0.4768, 0.25, 0.4768, 0.375, 0.4691, 0.375, 0.4846, 0.25, 0.4923, 0.25, 0.4923, 0.375, 0.4846, 0.375, 0.4846, 0.75, 0.4923, 0.75, 0.4923, 0.875, 0.4846, 0.875, 0.5, 0.25, 0.5078, 0.25, 0.5078, 0.375, 0.5, 0.375, 0.5, 0.75, 0.5078, 0.75, 0.5078, 0.875, 0.5, 0.875, 0.5156, 0.75, 0.5234, 0.75, 0.5234, 0.875, 0.5156, 0.875, 0.5156, 0.25, 0.5234, 0.25, 0.5234, 0.375, 0.5156, 0.375, 0.5312, 0.75, 0.5391, 0.75, 0.5391, 0.875, 0.5312, 0.875, 0.5312, 0.25, 0.5391, 0.25, 0.5391, 0.375, 0.5312, 0.375, 0.5469, 0.25, 0.5547, 0.25, 0.5547, 0.375, 0.5469, 0.375, 0.5469, 0.75, 0.5547, 0.75, 0.5547, 0.875, 0.5469, 0.875, 0.5625, 0.25, 0.5785, 0.25, 0.5785, 0.375, 0.5625, 0.375, 0.5625, 0.75, 0.5785, 0.75, 0.5785, 0.875, 0.5625, 0.875, 0.4141, 0.75, 0.4219, 0.75, 0.4219, 0.875, 0.4141, 0.875, 0.4141, 0.25, 0.4219, 0.25, 0.4219, 0.375, 0.4141, 0.375, 0.4454, 0.75, 0.4533, 0.75, 0.4533, 0.875, 0.4454, 0.875, 0.4454, 0.25, 0.4533, 0.25, 0.4533, 0.375, 0.4454, 0.375, 0.4768, 0.25, 0.4846, 0.25, 0.4846, 0.375, 0.4768, 0.375, 0.4768, 0.75, 0.4846, 0.75, 0.4846, 0.875, 0.4768, 0.875, 0.5078, 0.75, 0.5156, 0.75, 0.5156, 0.875, 0.5078, 0.875, 0.5078, 0.25, 0.5156, 0.25, 0.5156, 0.375, 0.5078, 0.375, 0.5391, 0.25, 0.5469, 0.25, 0.5469, 0.375, 0.5391, 0.375, 0.5391, 0.75, 0.5469, 0.75, 0.5469, 0.875, 0.5391, 0.875, 0.3906, 0.75, 0.4062, 0.75, 0.4062, 0.875, 0.3906, 0.875, 0.3906, 0.25, 0.4062, 0.25, 0.4063, 0.375, 0.3906, 0.375, 0.4612, 0.25, 0.4691, 0.25, 0.4691, 0.375, 0.4612, 0.375, 0.4612, 0.75, 0.4691, 0.75, 0.4691, 0.875, 0.4612, 0.875, 0.4297, 0.25, 0.4375, 0.25, 0.4375, 0.375, 0.4297, 0.375, 0.4297, 0.75, 0.4375, 0.75, 0.4375, 0.875, 0.4297, 0.875, 0.5234, 0.25, 0.5312, 0.25, 0.5312, 0.375, 0.5234, 0.375, 0.5234, 0.75, 0.5312, 0.75, 0.5312, 0.875, 0.5234, 0.875, 0.5785, 0.75, 0.5938, 0.75, 0.5938, 0.875, 0.5785, 0.875, 0.5785, 0.25, 0.5938, 0.25, 0.5938, 0.375, 0.5785, 0.375, 0.5547, 0.75, 0.5625, 0.75, 0.5625, 0.875, 0.5547, 0.875, 0.5547, 0.25, 0.5625, 0.25, 0.5625, 0.375, 0.5547, 0.375, 0.4923, 0.75, 0.5, 0.75, 0.5, 0.875, 0.4923, 0.875, 0.4923, 0.25, 0.5, 0.25, 0.5, 0.375, 0.4923, 0.375, 0.6172, 0.25, 0.625, 0.25, 0.625, 0.375, 0.6172, 0.375, 0.125, 0.6875, 0.25, 0.6875, 0.25, 0.75, 0.125, 0.75, 0.6172, 0.75, 0.625, 0.75, 0.625, 0.875, 0.6172, 0.875, 0.625, 0.6875, 0.75, 0.6875, 0.75, 0.75, 0.625, 0.75, 0.625, 0.625, 0.75, 0.625, 0.75, 0.6875, 0.625, 0.6875, 0.125, 0.625, 0.25, 0.625, 0.25, 0.6875, 0.125, 0.6875, 0.6172, 0.0, 0.625, 0.0, 0.625, 0.06249, 0.6172, 0.0625, 0.4923, 0.0, 0.5, 0.0, 0.5, 0.0625, 0.4923, 0.0625, 0.5547, 0.0, 0.5625, 0.0, 0.5625, 0.0625, 0.5547, 0.0625, 0.5785, 0.0, 0.5938, 0.0, 0.5938, 0.0625, 0.5785, 0.0625, 0.5234, 0.0, 0.5312, 0.0, 0.5312, 0.0625, 0.5234, 0.0625, 0.4297, 0.0, 0.4375, 0.0, 0.4375, 0.0625, 0.4297, 0.0625, 0.4612, 0.0, 0.4691, 0.0, 0.4691, 0.0625, 0.4612, 0.0625, 0.3906, 0.0, 0.4062, 0.0, 0.4062, 0.0625, 0.3906, 0.0625, 0.5391, 0.0, 0.5469, 0.0, 0.5469, 0.0625, 0.5391, 0.0625, 0.5078, 0.0, 0.5156, 0.0, 0.5156, 0.0625, 0.5078, 0.0625, 0.4768, 0.0, 0.4846, 0.0, 0.4846, 0.0625, 0.4768, 0.0625, 0.4454, 0.0, 0.4533, 0.0, 0.4533, 0.0625, 0.4454, 0.0625, 0.4141, 0.0, 0.4219, 0.0, 0.4219, 0.0625, 0.4141, 0.0625, 0.5625, 0.0, 0.5785, 0.0, 0.5785, 0.0625, 0.5625, 0.0625, 0.5469, 0.0, 0.5547, 0.0, 0.5547, 0.0625, 0.5469, 0.0625, 0.5312, 0.0, 0.5391, 0.0, 0.5391, 0.0625, 0.5312, 0.0625, 0.5156, 0.0, 0.5234, 0.0, 0.5234, 0.0625, 0.5156, 0.0625, 0.5, 0.0, 0.5078, 0.0, 0.5078, 0.0625, 0.5, 0.0625, 0.4846, 0.0, 0.4923, 0.0, 0.4923, 0.0625, 0.4846, 0.0625, 0.4691, 0.0, 0.4768, 0.0, 0.4768, 0.0625, 0.4691, 0.0625, 0.4533, 0.0, 0.4612, 0.0, 0.4612, 0.0625, 0.4533, 0.0625, 0.4375, 0.0, 0.4454, 0.0, 0.4454, 0.0625, 0.4375, 0.0625, 0.4219, 0.0, 0.4297, 0.0, 0.4297, 0.0625, 0.4219, 0.0625, 0.4062, 0.0, 0.4141, 0.0, 0.4141, 0.0625, 0.4062, 0.0625, 0.5938, 0.0, 0.6094, 0.0, 0.6094, 0.0625, 0.5938, 0.0625, 0.6094, 0.0, 0.6172, 0.0, 0.6172, 0.0625, 0.6094, 0.0625, 0.3828, 0.0, 0.3906, 0.0, 0.3906, 0.0625, 0.3828, 0.0625, 0.375, 0.0, 0.3828, 0.0, 0.3828, 0.0625, 0.375, 0.0625, 0.375, 0.625, 0.3828, 0.625, 0.3828, 0.6875, 0.375, 0.6875, 0.3828, 0.625, 0.3906, 0.625, 0.3906, 0.6875, 0.3828, 0.6875, 0.6094, 0.625, 0.6172, 0.625, 0.6172, 0.6875, 0.6094, 0.6875, 0.5938, 0.625, 0.6094, 0.625, 0.6094, 0.6875, 0.5938, 0.6875, 0.4062, 0.625, 0.4141, 0.625, 0.4141, 0.6875, 0.4062, 0.6875, 0.4219, 0.625, 0.4297, 0.625, 0.4297, 0.6875, 0.4219, 0.6875, 0.4375, 0.625, 0.4454, 0.625, 0.4454, 0.6875, 0.4375, 0.6875, 0.4533, 0.625, 0.4612, 0.625, 0.4612, 0.6875, 0.4533, 0.6875, 0.4691, 0.625, 0.4768, 0.625, 0.4768, 0.6875, 0.4691, 0.6875, 0.4846, 0.625, 0.4923, 0.625, 0.4923, 0.6875, 0.4846, 0.6875, 0.5, 0.625, 0.5078, 0.625, 0.5078, 0.6875, 0.5, 0.6875, 0.5156, 0.625, 0.5234, 0.625, 0.5234, 0.6875, 0.5156, 0.6875, 0.5312, 0.625, 0.5391, 0.625, 0.5391, 0.6875, 0.5312, 0.6875, 0.5469, 0.625, 0.5547, 0.625, 0.5547, 0.6875, 0.5469, 0.6875, 0.5625, 0.625, 0.5785, 0.625, 0.5785, 0.6875, 0.5625, 0.6875, 0.4141, 0.625, 0.4219, 0.625, 0.4219, 0.6875, 0.4141, 0.6875, 0.4454, 0.625, 0.4533, 0.625, 0.4533, 0.6875, 0.4454, 0.6875, 0.4768, 0.625, 0.4846, 0.625, 0.4846, 0.6875, 0.4768, 0.6875, 0.5078, 0.625, 0.5156, 0.625, 0.5156, 0.6875, 0.5078, 0.6875, 0.5391, 0.625, 0.5469, 0.625, 0.5469, 0.6875, 0.5391, 0.6875, 0.3906, 0.625, 0.4062, 0.625, 0.4062, 0.6875, 0.3906, 0.6875, 0.4612, 0.625, 0.4691, 0.625, 0.4691, 0.6875, 0.4612, 0.6875, 0.4297, 0.625, 0.4375, 0.625, 0.4375, 0.6875, 0.4297, 0.6875, 0.5234, 0.625, 0.5312, 0.625, 0.5312, 0.6875, 0.5234, 0.6875, 0.5785, 0.625, 0.5938, 0.625, 0.5938, 0.6875, 0.5785, 0.6875, 0.5547, 0.625, 0.5625, 0.625, 0.5625, 0.6875, 0.5547, 0.6875, 0.4923, 0.625, 0.5, 0.625, 0.5, 0.6875, 0.4923, 0.6875, 0.6172, 0.625, 0.625, 0.625, 0.625, 0.6875, 0.6172, 0.6875, 0.25, 0.625, 0.375, 0.625, 0.375, 0.6875, 0.25, 0.6875, 0.75, 0.625, 0.875, 0.625, 0.875, 0.6875, 0.75, 0.6875, 0.125, 0.5, 0.25, 0.5, 0.25, 0.5625, 0.125, 0.5625, 0.625, 0.5, 0.75, 0.5, 0.75, 0.5625, 0.625, 0.5625, 0.75, 0.5, 0.875, 0.5, 0.875, 0.5625, 0.75, 0.5625, 0.25, 0.5, 0.375, 0.5, 0.375, 0.5625, 0.25, 0.5625, 0.6172, 0.5, 0.625, 0.5, 0.625, 0.5625, 0.6172, 0.5625, 0.4923, 0.5197, 0.5, 0.5, 0.5, 0.5625, 0.4923, 0.5625, 0.5547, 0.5, 0.5625, 0.5, 0.5625, 0.5625, 0.5547, 0.5625, 0.5785, 0.5, 0.5938, 0.5, 0.5938, 0.5625, 0.5785, 0.5625, 0.5234, 0.5, 0.5312, 0.5, 0.5312, 0.5625, 0.5234, 0.5625, 0.4297, 0.5, 0.4375, 0.5, 0.4375, 0.5625, 0.4297, 0.5625, 0.4612, 0.5, 0.4691, 0.5, 0.4691, 0.5625, 0.4612, 0.5625, 0.3906, 0.5, 0.4062, 0.5, 0.4062, 0.5625, 0.3906, 0.5625, 0.5391, 0.5, 0.5469, 0.5, 0.5469, 0.5625, 0.5391, 0.5625, 0.5078, 0.5, 0.5156, 0.5, 0.5156, 0.5625, 0.5078, 0.5625, 0.4768, 0.5, 0.4846, 0.5, 0.4846, 0.5625, 0.4768, 0.5625, 0.4454, 0.5, 0.4533, 0.5, 0.4533, 0.5625, 0.4454, 0.5625, 0.4141, 0.5, 0.4219, 0.5, 0.4219, 0.5625, 0.4141, 0.5625, 0.5625, 0.5, 0.5785, 0.5, 0.5785, 0.5625, 0.5625, 0.5625, 0.5469, 0.5, 0.5547, 0.5, 0.5547, 0.5625, 0.5469, 0.5625, 0.5312, 0.5, 0.5391, 0.5, 0.5391, 0.5625, 0.5312, 0.5625, 0.5156, 0.5, 0.5234, 0.5, 0.5234, 0.5625, 0.5156, 0.5625, 0.5, 0.5, 0.5078, 0.5, 0.5078, 0.5625, 0.5, 0.5625, 0.4846, 0.5, 0.4923, 0.5197, 0.4923, 0.5625, 0.4846, 0.5625, 0.4691, 0.5, 0.4768, 0.5, 0.4768, 0.5625, 0.4691, 0.5625, 0.4533, 0.5, 0.4612, 0.5, 0.4612, 0.5625, 0.4533, 0.5625, 0.4375, 0.5, 0.4454, 0.5, 0.4454, 0.5625, 0.4375, 0.5625, 0.4219, 0.5, 0.4297, 0.5, 0.4297, 0.5625, 0.4219, 0.5625, 0.4062, 0.5, 0.4141, 0.5, 0.4141, 0.5625, 0.4062, 0.5625, 0.5938, 0.5, 0.6094, 0.5, 0.6094, 0.5625, 0.5938, 0.5625, 0.6094, 0.5, 0.6172, 0.5, 0.6172, 0.5625, 0.6094, 0.5625, 0.3828, 0.5, 0.3906, 0.5, 0.3906, 0.5625, 0.3828, 0.5625, 0.375, 0.5, 0.3828, 0.5, 0.3828, 0.5625, 0.375, 0.5625, 0.375, 0.125, 0.3828, 0.125, 0.3828, 0.1875, 0.375, 0.1875, 0.3828, 0.125, 0.3906, 0.125, 0.3906, 0.1875, 0.3828, 0.1875, 0.6094, 0.125, 0.6172, 0.125, 0.6172, 0.1875, 0.6094, 0.1875, 0.5938, 0.125, 0.6094, 0.125, 0.6094, 0.1875, 0.5938, 0.1875, 0.4062, 0.125, 0.4141, 0.125, 0.4141, 0.1875, 0.4062, 0.1875, 0.4219, 0.125, 0.4297, 0.125, 0.4297, 0.1875, 0.4219, 0.1875, 0.4375, 0.125, 0.4454, 0.125, 0.4454, 0.1875, 0.4375, 0.1875, 0.4533, 0.125, 0.4612, 0.125, 0.4612, 0.1875, 0.4533, 0.1875, 0.4691, 0.125, 0.4768, 0.125, 0.4768, 0.1875, 0.4691, 0.1875, 0.4846, 0.125, 0.4923, 0.125, 0.4923, 0.1875, 0.4846, 0.1875, 0.5, 0.125, 0.5078, 0.125, 0.5078, 0.1875, 0.5, 0.1875, 0.5156, 0.125, 0.5234, 0.125, 0.5234, 0.1875, 0.5156, 0.1875, 0.5312, 0.125, 0.5391, 0.125, 0.5391, 0.1875, 0.5312, 0.1875, 0.5469, 0.125, 0.5547, 0.125, 0.5547, 0.1875, 0.5469, 0.1875, 0.5625, 0.125, 0.5785, 0.125, 0.5785, 0.1875, 0.5625, 0.1875, 0.4141, 0.125, 0.4219, 0.125, 0.4219, 0.1875, 0.4141, 0.1875, 0.4454, 0.125, 0.4533, 0.125, 0.4533, 0.1875, 0.4454, 0.1875, 0.4768, 0.125, 0.4846, 0.125, 0.4846, 0.1875, 0.4768, 0.1875, 0.5078, 0.125, 0.5156, 0.125, 0.5156, 0.1875, 0.5078, 0.1875, 0.5391, 0.125, 0.5469, 0.125, 0.5469, 0.1875, 0.5391, 0.1875, 0.3906, 0.125, 0.4062, 0.125, 0.4062, 0.1875, 0.3906, 0.1875, 0.4612, 0.125, 0.4691, 0.125, 0.4691, 0.1875, 0.4612, 0.1875, 0.4297, 0.125, 0.4375, 0.125, 0.4375, 0.1875, 0.4297, 0.1875, 0.5234, 0.125, 0.5312, 0.125, 0.5312, 0.1875, 0.5234, 0.1875, 0.5785, 0.125, 0.5938, 0.125, 0.5938, 0.1875, 0.5785, 0.1875, 0.5547, 0.125, 0.5625, 0.125, 0.5625, 0.1875, 0.5547, 0.1875, 0.4923, 0.125, 0.5, 0.125, 0.5, 0.1875, 0.4923, 0.1875, 0.6172, 0.125, 0.625, 0.125, 0.625, 0.1875, 0.6172, 0.1875])
me_cube.materials.append(mat_material)
me_cube.use_mirror_vertex_groups = False
me_cube.update()

# ---- objects
ob_cube = bpy.data.objects.new('Cube', me_cube)
ob_light = bpy.data.objects.new('Light', light_light)
ob_camera = bpy.data.objects.new('Camera', cam_camera)

# ---- transforms, parenting, visibility, modifiers, constraints
ob_cube.location = (0.0, 0.0, 0.0)
ob_cube.scale = (1.0, -1.906, 7.608)
ob_cube.lock_rotations_4d = False
ob_cube.empty_display_type = 'ARROWS'
ob_cube.lineart.crease_threshold = 0.0
ob_light.location = (4.076, 1.005, 5.904)
ob_light.rotation_euler = (0.6503, 0.05522, 1.866)
ob_light.lock_rotations_4d = False
ob_light.empty_display_type = 'ARROWS'
ob_light.color = (0.0, 0.0, 0.0, 0.0)
ob_light.lineart.crease_threshold = 0.0
ob_camera.location = (7.359, -6.926, 4.958)
ob_camera.rotation_euler = (1.109, 0.0, 0.8149)
ob_camera.lock_rotations_4d = False
ob_camera.empty_display_type = 'ARROWS'
ob_camera.color = (0.0, 0.0, 0.0, 0.0)
ob_camera.display_type = 'WIRE'
ob_camera.lineart.crease_threshold = 0.0

# ---- collection membership
col_collection.objects.link(ob_cube)
col_collection.objects.link(ob_light)
col_collection.objects.link(ob_camera)

# ---- scene / render settings (as saved in the file)
scene.camera = ob_camera
scene.frame_start = 1; scene.frame_end = 250; scene.frame_set(1)
scene.render.engine = 'BLENDER_EEVEE_NEXT'
scene.cycles.sampling_pattern = 'TABULATED_SOBOL'
bpy.context.view_layer.update()
